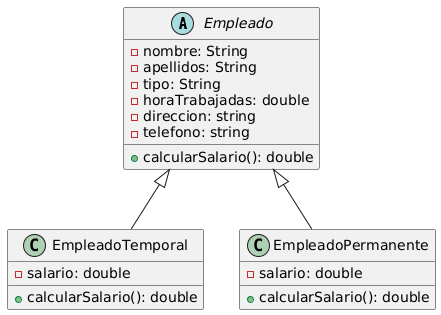

The diagram above was rendered by PlantUML. Its source (embedded in the PNG):
@startuml
abstract class Empleado {
  - nombre: String
  - apellidos: String
  - tipo: String
  - horaTrabajadas: double
  - direccion: string
  - telefono: string
  + calcularSalario(): double
}

class EmpleadoTemporal extends Empleado{
  - salario: double 
  + calcularSalario(): double
}

class EmpleadoPermanente extends Empleado{
 - salario: double 
  + calcularSalario(): double
}
@enduml